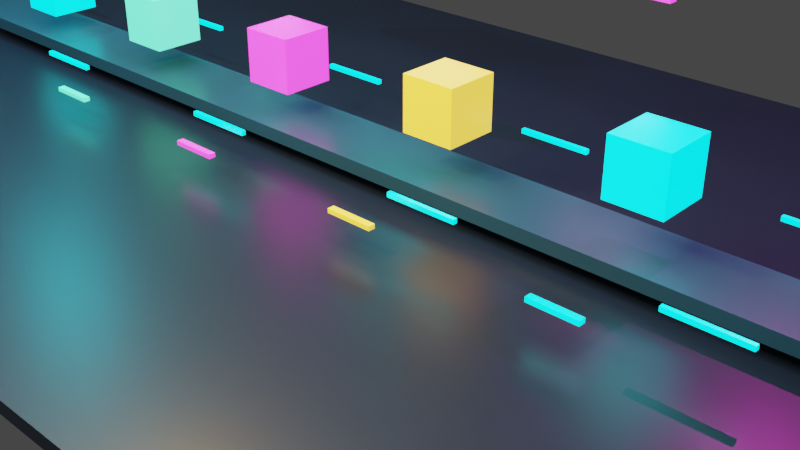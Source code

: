# Source: codex_factory_demo.blend  (saved by Blender 5.1.30; exported with 4.5.12 LTS)
import bpy
from mathutils import Matrix  # noqa: F401  (used for matrix-valued properties, if any)

bpy.ops.wm.read_factory_settings(use_empty=True)
scene = bpy.context.scene
scene.name = 'Scene'

# ---- collections
col_collection = bpy.data.collections.new('Collection'); scene.collection.children.link(col_collection)

# ---- materials (node trees are filled in below, after node groups)
mat_mat_dark_factory_floor = bpy.data.materials.new('mat_dark_factory_floor')
mat_mat_blue_black_metal = bpy.data.materials.new('mat_blue_black_metal')
mat_mat_cyan_light_lane = bpy.data.materials.new('mat_cyan_light_lane')
mat_mat_green_status = bpy.data.materials.new('mat_green_status')
mat_mat_magenta_monitor = bpy.data.materials.new('mat_magenta_monitor')
mat_mat_amber_gate = bpy.data.materials.new('mat_amber_gate')

# ---- material node trees
mat_mat_dark_factory_floor.use_nodes = True; mat_mat_dark_factory_floor.node_tree.nodes.clear()
_N = mat_mat_dark_factory_floor.node_tree.nodes; _L = mat_mat_dark_factory_floor.node_tree.links
n0 = _N.new('ShaderNodeBsdfPrincipled'); n0.name = 'Principled BSDF'; n0.location = (-200, 100)
n0.inputs[0].default_value = (0.01, 0.018, 0.032, 1.0)
n0.inputs[2].default_value = 0.36
n0.inputs[27].default_value = (0.01, 0.018, 0.032, 1.0)
n1 = _N.new('ShaderNodeOutputMaterial'); n1.name = 'Material Output'; n1.location = (200, 100)
_L.new(n0.outputs[0], n1.inputs[0])
n1.is_active_output = True
mat_mat_blue_black_metal.use_nodes = True; mat_mat_blue_black_metal.node_tree.nodes.clear()
_N = mat_mat_blue_black_metal.node_tree.nodes; _L = mat_mat_blue_black_metal.node_tree.links
n0 = _N.new('ShaderNodeBsdfPrincipled'); n0.name = 'Principled BSDF'; n0.location = (-200, 100)
n0.inputs[0].default_value = (0.02, 0.08, 0.12, 1.0)
n0.inputs[2].default_value = 0.36
n0.inputs[27].default_value = (0.02, 0.08, 0.12, 1.0)
n1 = _N.new('ShaderNodeOutputMaterial'); n1.name = 'Material Output'; n1.location = (200, 100)
_L.new(n0.outputs[0], n1.inputs[0])
n1.is_active_output = True
mat_mat_cyan_light_lane.use_nodes = True; mat_mat_cyan_light_lane.node_tree.nodes.clear()
_N = mat_mat_cyan_light_lane.node_tree.nodes; _L = mat_mat_cyan_light_lane.node_tree.links
n0 = _N.new('ShaderNodeBsdfPrincipled'); n0.name = 'Principled BSDF'; n0.location = (-200, 100)
n0.inputs[0].default_value = (0.0, 0.9, 1.0, 1.0)
n0.inputs[2].default_value = 0.36
n0.inputs[27].default_value = (0.0, 0.9, 1.0, 1.0)
n0.inputs[28].default_value = 2.5
n1 = _N.new('ShaderNodeOutputMaterial'); n1.name = 'Material Output'; n1.location = (200, 100)
_L.new(n0.outputs[0], n1.inputs[0])
n1.is_active_output = True
mat_mat_green_status.use_nodes = True; mat_mat_green_status.node_tree.nodes.clear()
_N = mat_mat_green_status.node_tree.nodes; _L = mat_mat_green_status.node_tree.links
n0 = _N.new('ShaderNodeBsdfPrincipled'); n0.name = 'Principled BSDF'; n0.location = (-200, 100)
n0.inputs[0].default_value = (0.1, 1.0, 0.55, 1.0)
n0.inputs[2].default_value = 0.36
n0.inputs[27].default_value = (0.1, 1.0, 0.55, 1.0)
n0.inputs[28].default_value = 1.6
n1 = _N.new('ShaderNodeOutputMaterial'); n1.name = 'Material Output'; n1.location = (200, 100)
_L.new(n0.outputs[0], n1.inputs[0])
n1.is_active_output = True
mat_mat_magenta_monitor.use_nodes = True; mat_mat_magenta_monitor.node_tree.nodes.clear()
_N = mat_mat_magenta_monitor.node_tree.nodes; _L = mat_mat_magenta_monitor.node_tree.links
n0 = _N.new('ShaderNodeBsdfPrincipled'); n0.name = 'Principled BSDF'; n0.location = (-200, 100)
n0.inputs[0].default_value = (1.0, 0.05, 0.85, 1.0)
n0.inputs[2].default_value = 0.36
n0.inputs[27].default_value = (1.0, 0.05, 0.85, 1.0)
n0.inputs[28].default_value = 1.9
n1 = _N.new('ShaderNodeOutputMaterial'); n1.name = 'Material Output'; n1.location = (200, 100)
_L.new(n0.outputs[0], n1.inputs[0])
n1.is_active_output = True
mat_mat_amber_gate.use_nodes = True; mat_mat_amber_gate.node_tree.nodes.clear()
_N = mat_mat_amber_gate.node_tree.nodes; _L = mat_mat_amber_gate.node_tree.links
n0 = _N.new('ShaderNodeBsdfPrincipled'); n0.name = 'Principled BSDF'; n0.location = (-200, 100)
n0.inputs[0].default_value = (1.0, 0.6, 0.05, 1.0)
n0.inputs[2].default_value = 0.36
n0.inputs[27].default_value = (1.0, 0.6, 0.05, 1.0)
n0.inputs[28].default_value = 1.4
n1 = _N.new('ShaderNodeOutputMaterial'); n1.name = 'Material Output'; n1.location = (200, 100)
_L.new(n0.outputs[0], n1.inputs[0])
n1.is_active_output = True

# ---- world
world_world = bpy.data.worlds.new('World'); scene.world = world_world
world_world.use_nodes = True; world_world.node_tree.nodes.clear()
_N = world_world.node_tree.nodes; _L = world_world.node_tree.links
n0 = _N.new('ShaderNodeOutputWorld'); n0.name = 'World Output'; n0.location = (200, 100)
n1 = _N.new('ShaderNodeBackground'); n1.name = 'Background'; n1.location = (-200, 100)
n1.inputs[0].default_value = (0.05088, 0.05088, 0.05088, 1.0)
_L.new(n1.outputs[0], n0.inputs[0])
n0.is_active_output = True
world_world.color = (0.05088, 0.05088, 0.05088)
world_world.sun_shadow_jitter_overblur = 0.0

# ---- cameras
cam_camera_001 = bpy.data.cameras.new('Camera.001')

# ---- lights
light_area = bpy.data.lights.new('Area', 'AREA')
light_area.energy = 450.0
light_area.size = 5.0
light_area.size_y = 1.0
light_point = bpy.data.lights.new('Point', 'POINT')
light_point.color = (0.0, 0.8, 1.0)
light_point.energy = 120.0
light_point_001 = bpy.data.lights.new('Point.001', 'POINT')
light_point_001.color = (1.0, 0.05, 0.8)
light_point_001.energy = 120.0
light_point_002 = bpy.data.lights.new('Point.002', 'POINT')
light_point_002.color = (1.0, 0.55, 0.05)
light_point_002.energy = 120.0

# ---- meshes
me_cube_001 = bpy.data.meshes.new('Cube.001')
me_cube_001.from_pydata([(-0.5, -0.5, -0.5), (-0.5, -0.5, 0.5), (-0.5, 0.5, -0.5), (-0.5, 0.5, 0.5), (0.5, -0.5, -0.5), (0.5, -0.5, 0.5), (0.5, 0.5, -0.5), (0.5, 0.5, 0.5)], [], [(0, 1, 3, 2), (2, 3, 7, 6), (6, 7, 5, 4), (4, 5, 1, 0), (2, 6, 4, 0), (7, 3, 1, 5)])
_uv = me_cube_001.uv_layers.new(name='UVMap')
_uv.uv.foreach_set('vector', [0.375, 0.0, 0.625, 0.0, 0.625, 0.25, 0.375, 0.25, 0.375, 0.25, 0.625, 0.25, 0.625, 0.5, 0.375, 0.5, 0.375, 0.5, 0.625, 0.5, 0.625, 0.75, 0.375, 0.75, 0.375, 0.75, 0.625, 0.75, 0.625, 1.0, 0.375, 1.0, 0.125, 0.5, 0.375, 0.5, 0.375, 0.75, 0.125, 0.75, 0.625, 0.5, 0.875, 0.5, 0.875, 0.75, 0.625, 0.75])
me_cube_001.materials.append(mat_mat_dark_factory_floor)
me_cube_001.update()
me_cube_002 = bpy.data.meshes.new('Cube.002')
me_cube_002.from_pydata([(-0.5, -0.5, -0.5), (-0.5, -0.5, 0.5), (-0.5, 0.5, -0.5), (-0.5, 0.5, 0.5), (0.5, -0.5, -0.5), (0.5, -0.5, 0.5), (0.5, 0.5, -0.5), (0.5, 0.5, 0.5)], [], [(0, 1, 3, 2), (2, 3, 7, 6), (6, 7, 5, 4), (4, 5, 1, 0), (2, 6, 4, 0), (7, 3, 1, 5)])
_uv = me_cube_002.uv_layers.new(name='UVMap')
_uv.uv.foreach_set('vector', [0.375, 0.0, 0.625, 0.0, 0.625, 0.25, 0.375, 0.25, 0.375, 0.25, 0.625, 0.25, 0.625, 0.5, 0.375, 0.5, 0.375, 0.5, 0.625, 0.5, 0.625, 0.75, 0.375, 0.75, 0.375, 0.75, 0.625, 0.75, 0.625, 1.0, 0.375, 1.0, 0.125, 0.5, 0.375, 0.5, 0.375, 0.75, 0.125, 0.75, 0.625, 0.5, 0.875, 0.5, 0.875, 0.75, 0.625, 0.75])
me_cube_002.materials.append(mat_mat_blue_black_metal)
me_cube_002.update()
me_cube_003 = bpy.data.meshes.new('Cube.003')
me_cube_003.from_pydata([(-0.5, -0.5, -0.5), (-0.5, -0.5, 0.5), (-0.5, 0.5, -0.5), (-0.5, 0.5, 0.5), (0.5, -0.5, -0.5), (0.5, -0.5, 0.5), (0.5, 0.5, -0.5), (0.5, 0.5, 0.5)], [], [(0, 1, 3, 2), (2, 3, 7, 6), (6, 7, 5, 4), (4, 5, 1, 0), (2, 6, 4, 0), (7, 3, 1, 5)])
_uv = me_cube_003.uv_layers.new(name='UVMap')
_uv.uv.foreach_set('vector', [0.375, 0.0, 0.625, 0.0, 0.625, 0.25, 0.375, 0.25, 0.375, 0.25, 0.625, 0.25, 0.625, 0.5, 0.375, 0.5, 0.375, 0.5, 0.625, 0.5, 0.625, 0.75, 0.375, 0.75, 0.375, 0.75, 0.625, 0.75, 0.625, 1.0, 0.375, 1.0, 0.125, 0.5, 0.375, 0.5, 0.375, 0.75, 0.125, 0.75, 0.625, 0.5, 0.875, 0.5, 0.875, 0.75, 0.625, 0.75])
me_cube_003.materials.append(mat_mat_blue_black_metal)
me_cube_003.update()
me_cube_004 = bpy.data.meshes.new('Cube.004')
me_cube_004.from_pydata([(-0.5, -0.5, -0.5), (-0.5, -0.5, 0.5), (-0.5, 0.5, -0.5), (-0.5, 0.5, 0.5), (0.5, -0.5, -0.5), (0.5, -0.5, 0.5), (0.5, 0.5, -0.5), (0.5, 0.5, 0.5)], [], [(0, 1, 3, 2), (2, 3, 7, 6), (6, 7, 5, 4), (4, 5, 1, 0), (2, 6, 4, 0), (7, 3, 1, 5)])
_uv = me_cube_004.uv_layers.new(name='UVMap')
_uv.uv.foreach_set('vector', [0.375, 0.0, 0.625, 0.0, 0.625, 0.25, 0.375, 0.25, 0.375, 0.25, 0.625, 0.25, 0.625, 0.5, 0.375, 0.5, 0.375, 0.5, 0.625, 0.5, 0.625, 0.75, 0.375, 0.75, 0.375, 0.75, 0.625, 0.75, 0.625, 1.0, 0.375, 1.0, 0.125, 0.5, 0.375, 0.5, 0.375, 0.75, 0.125, 0.75, 0.625, 0.5, 0.875, 0.5, 0.875, 0.75, 0.625, 0.75])
me_cube_004.materials.append(mat_mat_blue_black_metal)
me_cube_004.update()
me_cube_005 = bpy.data.meshes.new('Cube.005')
me_cube_005.from_pydata([(-0.5, -0.5, -0.5), (-0.5, -0.5, 0.5), (-0.5, 0.5, -0.5), (-0.5, 0.5, 0.5), (0.5, -0.5, -0.5), (0.5, -0.5, 0.5), (0.5, 0.5, -0.5), (0.5, 0.5, 0.5)], [], [(0, 1, 3, 2), (2, 3, 7, 6), (6, 7, 5, 4), (4, 5, 1, 0), (2, 6, 4, 0), (7, 3, 1, 5)])
_uv = me_cube_005.uv_layers.new(name='UVMap')
_uv.uv.foreach_set('vector', [0.375, 0.0, 0.625, 0.0, 0.625, 0.25, 0.375, 0.25, 0.375, 0.25, 0.625, 0.25, 0.625, 0.5, 0.375, 0.5, 0.375, 0.5, 0.625, 0.5, 0.625, 0.75, 0.375, 0.75, 0.375, 0.75, 0.625, 0.75, 0.625, 1.0, 0.375, 1.0, 0.125, 0.5, 0.375, 0.5, 0.375, 0.75, 0.125, 0.75, 0.625, 0.5, 0.875, 0.5, 0.875, 0.75, 0.625, 0.75])
me_cube_005.materials.append(mat_mat_cyan_light_lane)
me_cube_005.update()
me_cube_006 = bpy.data.meshes.new('Cube.006')
me_cube_006.from_pydata([(-0.5, -0.5, -0.5), (-0.5, -0.5, 0.5), (-0.5, 0.5, -0.5), (-0.5, 0.5, 0.5), (0.5, -0.5, -0.5), (0.5, -0.5, 0.5), (0.5, 0.5, -0.5), (0.5, 0.5, 0.5)], [], [(0, 1, 3, 2), (2, 3, 7, 6), (6, 7, 5, 4), (4, 5, 1, 0), (2, 6, 4, 0), (7, 3, 1, 5)])
_uv = me_cube_006.uv_layers.new(name='UVMap')
_uv.uv.foreach_set('vector', [0.375, 0.0, 0.625, 0.0, 0.625, 0.25, 0.375, 0.25, 0.375, 0.25, 0.625, 0.25, 0.625, 0.5, 0.375, 0.5, 0.375, 0.5, 0.625, 0.5, 0.625, 0.75, 0.375, 0.75, 0.375, 0.75, 0.625, 0.75, 0.625, 1.0, 0.375, 1.0, 0.125, 0.5, 0.375, 0.5, 0.375, 0.75, 0.125, 0.75, 0.625, 0.5, 0.875, 0.5, 0.875, 0.75, 0.625, 0.75])
me_cube_006.materials.append(mat_mat_cyan_light_lane)
me_cube_006.update()
me_cube_007 = bpy.data.meshes.new('Cube.007')
me_cube_007.from_pydata([(-0.5, -0.5, -0.5), (-0.5, -0.5, 0.5), (-0.5, 0.5, -0.5), (-0.5, 0.5, 0.5), (0.5, -0.5, -0.5), (0.5, -0.5, 0.5), (0.5, 0.5, -0.5), (0.5, 0.5, 0.5)], [], [(0, 1, 3, 2), (2, 3, 7, 6), (6, 7, 5, 4), (4, 5, 1, 0), (2, 6, 4, 0), (7, 3, 1, 5)])
_uv = me_cube_007.uv_layers.new(name='UVMap')
_uv.uv.foreach_set('vector', [0.375, 0.0, 0.625, 0.0, 0.625, 0.25, 0.375, 0.25, 0.375, 0.25, 0.625, 0.25, 0.625, 0.5, 0.375, 0.5, 0.375, 0.5, 0.625, 0.5, 0.625, 0.75, 0.375, 0.75, 0.375, 0.75, 0.625, 0.75, 0.625, 1.0, 0.375, 1.0, 0.125, 0.5, 0.375, 0.5, 0.375, 0.75, 0.125, 0.75, 0.625, 0.5, 0.875, 0.5, 0.875, 0.75, 0.625, 0.75])
me_cube_007.materials.append(mat_mat_green_status)
me_cube_007.update()
me_cube_008 = bpy.data.meshes.new('Cube.008')
me_cube_008.from_pydata([(-0.5, -0.5, -0.5), (-0.5, -0.5, 0.5), (-0.5, 0.5, -0.5), (-0.5, 0.5, 0.5), (0.5, -0.5, -0.5), (0.5, -0.5, 0.5), (0.5, 0.5, -0.5), (0.5, 0.5, 0.5)], [], [(0, 1, 3, 2), (2, 3, 7, 6), (6, 7, 5, 4), (4, 5, 1, 0), (2, 6, 4, 0), (7, 3, 1, 5)])
_uv = me_cube_008.uv_layers.new(name='UVMap')
_uv.uv.foreach_set('vector', [0.375, 0.0, 0.625, 0.0, 0.625, 0.25, 0.375, 0.25, 0.375, 0.25, 0.625, 0.25, 0.625, 0.5, 0.375, 0.5, 0.375, 0.5, 0.625, 0.5, 0.625, 0.75, 0.375, 0.75, 0.375, 0.75, 0.625, 0.75, 0.625, 1.0, 0.375, 1.0, 0.125, 0.5, 0.375, 0.5, 0.375, 0.75, 0.125, 0.75, 0.625, 0.5, 0.875, 0.5, 0.875, 0.75, 0.625, 0.75])
me_cube_008.materials.append(mat_mat_green_status)
me_cube_008.update()
me_cube_009 = bpy.data.meshes.new('Cube.009')
me_cube_009.from_pydata([(-0.5, -0.5, -0.5), (-0.5, -0.5, 0.5), (-0.5, 0.5, -0.5), (-0.5, 0.5, 0.5), (0.5, -0.5, -0.5), (0.5, -0.5, 0.5), (0.5, 0.5, -0.5), (0.5, 0.5, 0.5)], [], [(0, 1, 3, 2), (2, 3, 7, 6), (6, 7, 5, 4), (4, 5, 1, 0), (2, 6, 4, 0), (7, 3, 1, 5)])
_uv = me_cube_009.uv_layers.new(name='UVMap')
_uv.uv.foreach_set('vector', [0.375, 0.0, 0.625, 0.0, 0.625, 0.25, 0.375, 0.25, 0.375, 0.25, 0.625, 0.25, 0.625, 0.5, 0.375, 0.5, 0.375, 0.5, 0.625, 0.5, 0.625, 0.75, 0.375, 0.75, 0.375, 0.75, 0.625, 0.75, 0.625, 1.0, 0.375, 1.0, 0.125, 0.5, 0.375, 0.5, 0.375, 0.75, 0.125, 0.75, 0.625, 0.5, 0.875, 0.5, 0.875, 0.75, 0.625, 0.75])
me_cube_009.materials.append(mat_mat_magenta_monitor)
me_cube_009.update()
me_cube_010 = bpy.data.meshes.new('Cube.010')
me_cube_010.from_pydata([(-0.5, -0.5, -0.5), (-0.5, -0.5, 0.5), (-0.5, 0.5, -0.5), (-0.5, 0.5, 0.5), (0.5, -0.5, -0.5), (0.5, -0.5, 0.5), (0.5, 0.5, -0.5), (0.5, 0.5, 0.5)], [], [(0, 1, 3, 2), (2, 3, 7, 6), (6, 7, 5, 4), (4, 5, 1, 0), (2, 6, 4, 0), (7, 3, 1, 5)])
_uv = me_cube_010.uv_layers.new(name='UVMap')
_uv.uv.foreach_set('vector', [0.375, 0.0, 0.625, 0.0, 0.625, 0.25, 0.375, 0.25, 0.375, 0.25, 0.625, 0.25, 0.625, 0.5, 0.375, 0.5, 0.375, 0.5, 0.625, 0.5, 0.625, 0.75, 0.375, 0.75, 0.375, 0.75, 0.625, 0.75, 0.625, 1.0, 0.375, 1.0, 0.125, 0.5, 0.375, 0.5, 0.375, 0.75, 0.125, 0.75, 0.625, 0.5, 0.875, 0.5, 0.875, 0.75, 0.625, 0.75])
me_cube_010.materials.append(mat_mat_magenta_monitor)
me_cube_010.update()
me_cube_011 = bpy.data.meshes.new('Cube.011')
me_cube_011.from_pydata([(-0.5, -0.5, -0.5), (-0.5, -0.5, 0.5), (-0.5, 0.5, -0.5), (-0.5, 0.5, 0.5), (0.5, -0.5, -0.5), (0.5, -0.5, 0.5), (0.5, 0.5, -0.5), (0.5, 0.5, 0.5)], [], [(0, 1, 3, 2), (2, 3, 7, 6), (6, 7, 5, 4), (4, 5, 1, 0), (2, 6, 4, 0), (7, 3, 1, 5)])
_uv = me_cube_011.uv_layers.new(name='UVMap')
_uv.uv.foreach_set('vector', [0.375, 0.0, 0.625, 0.0, 0.625, 0.25, 0.375, 0.25, 0.375, 0.25, 0.625, 0.25, 0.625, 0.5, 0.375, 0.5, 0.375, 0.5, 0.625, 0.5, 0.625, 0.75, 0.375, 0.75, 0.375, 0.75, 0.625, 0.75, 0.625, 1.0, 0.375, 1.0, 0.125, 0.5, 0.375, 0.5, 0.375, 0.75, 0.125, 0.75, 0.625, 0.5, 0.875, 0.5, 0.875, 0.75, 0.625, 0.75])
me_cube_011.materials.append(mat_mat_amber_gate)
me_cube_011.update()
me_cube_012 = bpy.data.meshes.new('Cube.012')
me_cube_012.from_pydata([(-0.5, -0.5, -0.5), (-0.5, -0.5, 0.5), (-0.5, 0.5, -0.5), (-0.5, 0.5, 0.5), (0.5, -0.5, -0.5), (0.5, -0.5, 0.5), (0.5, 0.5, -0.5), (0.5, 0.5, 0.5)], [], [(0, 1, 3, 2), (2, 3, 7, 6), (6, 7, 5, 4), (4, 5, 1, 0), (2, 6, 4, 0), (7, 3, 1, 5)])
_uv = me_cube_012.uv_layers.new(name='UVMap')
_uv.uv.foreach_set('vector', [0.375, 0.0, 0.625, 0.0, 0.625, 0.25, 0.375, 0.25, 0.375, 0.25, 0.625, 0.25, 0.625, 0.5, 0.375, 0.5, 0.375, 0.5, 0.625, 0.5, 0.625, 0.75, 0.375, 0.75, 0.375, 0.75, 0.625, 0.75, 0.625, 1.0, 0.375, 1.0, 0.125, 0.5, 0.375, 0.5, 0.375, 0.75, 0.125, 0.75, 0.625, 0.5, 0.875, 0.5, 0.875, 0.75, 0.625, 0.75])
me_cube_012.materials.append(mat_mat_amber_gate)
me_cube_012.update()
me_cube_013 = bpy.data.meshes.new('Cube.013')
me_cube_013.from_pydata([(-0.5, -0.5, -0.5), (-0.5, -0.5, 0.5), (-0.5, 0.5, -0.5), (-0.5, 0.5, 0.5), (0.5, -0.5, -0.5), (0.5, -0.5, 0.5), (0.5, 0.5, -0.5), (0.5, 0.5, 0.5)], [], [(0, 1, 3, 2), (2, 3, 7, 6), (6, 7, 5, 4), (4, 5, 1, 0), (2, 6, 4, 0), (7, 3, 1, 5)])
_uv = me_cube_013.uv_layers.new(name='UVMap')
_uv.uv.foreach_set('vector', [0.375, 0.0, 0.625, 0.0, 0.625, 0.25, 0.375, 0.25, 0.375, 0.25, 0.625, 0.25, 0.625, 0.5, 0.375, 0.5, 0.375, 0.5, 0.625, 0.5, 0.625, 0.75, 0.375, 0.75, 0.375, 0.75, 0.625, 0.75, 0.625, 1.0, 0.375, 1.0, 0.125, 0.5, 0.375, 0.5, 0.375, 0.75, 0.125, 0.75, 0.625, 0.5, 0.875, 0.5, 0.875, 0.75, 0.625, 0.75])
me_cube_013.materials.append(mat_mat_cyan_light_lane)
me_cube_013.update()
me_cube_014 = bpy.data.meshes.new('Cube.014')
me_cube_014.from_pydata([(-0.5, -0.5, -0.5), (-0.5, -0.5, 0.5), (-0.5, 0.5, -0.5), (-0.5, 0.5, 0.5), (0.5, -0.5, -0.5), (0.5, -0.5, 0.5), (0.5, 0.5, -0.5), (0.5, 0.5, 0.5)], [], [(0, 1, 3, 2), (2, 3, 7, 6), (6, 7, 5, 4), (4, 5, 1, 0), (2, 6, 4, 0), (7, 3, 1, 5)])
_uv = me_cube_014.uv_layers.new(name='UVMap')
_uv.uv.foreach_set('vector', [0.375, 0.0, 0.625, 0.0, 0.625, 0.25, 0.375, 0.25, 0.375, 0.25, 0.625, 0.25, 0.625, 0.5, 0.375, 0.5, 0.375, 0.5, 0.625, 0.5, 0.625, 0.75, 0.375, 0.75, 0.375, 0.75, 0.625, 0.75, 0.625, 1.0, 0.375, 1.0, 0.125, 0.5, 0.375, 0.5, 0.375, 0.75, 0.125, 0.75, 0.625, 0.5, 0.875, 0.5, 0.875, 0.75, 0.625, 0.75])
me_cube_014.materials.append(mat_mat_cyan_light_lane)
me_cube_014.update()
me_cube_015 = bpy.data.meshes.new('Cube.015')
me_cube_015.from_pydata([(-0.5, -0.5, -0.5), (-0.5, -0.5, 0.5), (-0.5, 0.5, -0.5), (-0.5, 0.5, 0.5), (0.5, -0.5, -0.5), (0.5, -0.5, 0.5), (0.5, 0.5, -0.5), (0.5, 0.5, 0.5)], [], [(0, 1, 3, 2), (2, 3, 7, 6), (6, 7, 5, 4), (4, 5, 1, 0), (2, 6, 4, 0), (7, 3, 1, 5)])
_uv = me_cube_015.uv_layers.new(name='UVMap')
_uv.uv.foreach_set('vector', [0.375, 0.0, 0.625, 0.0, 0.625, 0.25, 0.375, 0.25, 0.375, 0.25, 0.625, 0.25, 0.625, 0.5, 0.375, 0.5, 0.375, 0.5, 0.625, 0.5, 0.625, 0.75, 0.375, 0.75, 0.375, 0.75, 0.625, 0.75, 0.625, 1.0, 0.375, 1.0, 0.125, 0.5, 0.375, 0.5, 0.375, 0.75, 0.125, 0.75, 0.625, 0.5, 0.875, 0.5, 0.875, 0.75, 0.625, 0.75])
me_cube_015.materials.append(mat_mat_cyan_light_lane)
me_cube_015.update()
me_cube_016 = bpy.data.meshes.new('Cube.016')
me_cube_016.from_pydata([(-0.5, -0.5, -0.5), (-0.5, -0.5, 0.5), (-0.5, 0.5, -0.5), (-0.5, 0.5, 0.5), (0.5, -0.5, -0.5), (0.5, -0.5, 0.5), (0.5, 0.5, -0.5), (0.5, 0.5, 0.5)], [], [(0, 1, 3, 2), (2, 3, 7, 6), (6, 7, 5, 4), (4, 5, 1, 0), (2, 6, 4, 0), (7, 3, 1, 5)])
_uv = me_cube_016.uv_layers.new(name='UVMap')
_uv.uv.foreach_set('vector', [0.375, 0.0, 0.625, 0.0, 0.625, 0.25, 0.375, 0.25, 0.375, 0.25, 0.625, 0.25, 0.625, 0.5, 0.375, 0.5, 0.375, 0.5, 0.625, 0.5, 0.625, 0.75, 0.375, 0.75, 0.375, 0.75, 0.625, 0.75, 0.625, 1.0, 0.375, 1.0, 0.125, 0.5, 0.375, 0.5, 0.375, 0.75, 0.125, 0.75, 0.625, 0.5, 0.875, 0.5, 0.875, 0.75, 0.625, 0.75])
me_cube_016.materials.append(mat_mat_cyan_light_lane)
me_cube_016.update()
me_cube_017 = bpy.data.meshes.new('Cube.017')
me_cube_017.from_pydata([(-0.5, -0.5, -0.5), (-0.5, -0.5, 0.5), (-0.5, 0.5, -0.5), (-0.5, 0.5, 0.5), (0.5, -0.5, -0.5), (0.5, -0.5, 0.5), (0.5, 0.5, -0.5), (0.5, 0.5, 0.5)], [], [(0, 1, 3, 2), (2, 3, 7, 6), (6, 7, 5, 4), (4, 5, 1, 0), (2, 6, 4, 0), (7, 3, 1, 5)])
_uv = me_cube_017.uv_layers.new(name='UVMap')
_uv.uv.foreach_set('vector', [0.375, 0.0, 0.625, 0.0, 0.625, 0.25, 0.375, 0.25, 0.375, 0.25, 0.625, 0.25, 0.625, 0.5, 0.375, 0.5, 0.375, 0.5, 0.625, 0.5, 0.625, 0.75, 0.375, 0.75, 0.375, 0.75, 0.625, 0.75, 0.625, 1.0, 0.375, 1.0, 0.125, 0.5, 0.375, 0.5, 0.375, 0.75, 0.125, 0.75, 0.625, 0.5, 0.875, 0.5, 0.875, 0.75, 0.625, 0.75])
me_cube_017.materials.append(mat_mat_cyan_light_lane)
me_cube_017.update()
me_cube_018 = bpy.data.meshes.new('Cube.018')
me_cube_018.from_pydata([(-0.5, -0.5, -0.5), (-0.5, -0.5, 0.5), (-0.5, 0.5, -0.5), (-0.5, 0.5, 0.5), (0.5, -0.5, -0.5), (0.5, -0.5, 0.5), (0.5, 0.5, -0.5), (0.5, 0.5, 0.5)], [], [(0, 1, 3, 2), (2, 3, 7, 6), (6, 7, 5, 4), (4, 5, 1, 0), (2, 6, 4, 0), (7, 3, 1, 5)])
_uv = me_cube_018.uv_layers.new(name='UVMap')
_uv.uv.foreach_set('vector', [0.375, 0.0, 0.625, 0.0, 0.625, 0.25, 0.375, 0.25, 0.375, 0.25, 0.625, 0.25, 0.625, 0.5, 0.375, 0.5, 0.375, 0.5, 0.625, 0.5, 0.625, 0.75, 0.375, 0.75, 0.375, 0.75, 0.625, 0.75, 0.625, 1.0, 0.375, 1.0, 0.125, 0.5, 0.375, 0.5, 0.375, 0.75, 0.125, 0.75, 0.625, 0.5, 0.875, 0.5, 0.875, 0.75, 0.625, 0.75])
me_cube_018.materials.append(mat_mat_cyan_light_lane)
me_cube_018.update()
me_cube_019 = bpy.data.meshes.new('Cube.019')
me_cube_019.from_pydata([(-0.5, -0.5, -0.5), (-0.5, -0.5, 0.5), (-0.5, 0.5, -0.5), (-0.5, 0.5, 0.5), (0.5, -0.5, -0.5), (0.5, -0.5, 0.5), (0.5, 0.5, -0.5), (0.5, 0.5, 0.5)], [], [(0, 1, 3, 2), (2, 3, 7, 6), (6, 7, 5, 4), (4, 5, 1, 0), (2, 6, 4, 0), (7, 3, 1, 5)])
_uv = me_cube_019.uv_layers.new(name='UVMap')
_uv.uv.foreach_set('vector', [0.375, 0.0, 0.625, 0.0, 0.625, 0.25, 0.375, 0.25, 0.375, 0.25, 0.625, 0.25, 0.625, 0.5, 0.375, 0.5, 0.375, 0.5, 0.625, 0.5, 0.625, 0.75, 0.375, 0.75, 0.375, 0.75, 0.625, 0.75, 0.625, 1.0, 0.375, 1.0, 0.125, 0.5, 0.375, 0.5, 0.375, 0.75, 0.125, 0.75, 0.625, 0.5, 0.875, 0.5, 0.875, 0.75, 0.625, 0.75])
me_cube_019.materials.append(mat_mat_cyan_light_lane)
me_cube_019.update()
me_cube_020 = bpy.data.meshes.new('Cube.020')
me_cube_020.from_pydata([(-0.5, -0.5, -0.5), (-0.5, -0.5, 0.5), (-0.5, 0.5, -0.5), (-0.5, 0.5, 0.5), (0.5, -0.5, -0.5), (0.5, -0.5, 0.5), (0.5, 0.5, -0.5), (0.5, 0.5, 0.5)], [], [(0, 1, 3, 2), (2, 3, 7, 6), (6, 7, 5, 4), (4, 5, 1, 0), (2, 6, 4, 0), (7, 3, 1, 5)])
_uv = me_cube_020.uv_layers.new(name='UVMap')
_uv.uv.foreach_set('vector', [0.375, 0.0, 0.625, 0.0, 0.625, 0.25, 0.375, 0.25, 0.375, 0.25, 0.625, 0.25, 0.625, 0.5, 0.375, 0.5, 0.375, 0.5, 0.625, 0.5, 0.625, 0.75, 0.375, 0.75, 0.375, 0.75, 0.625, 0.75, 0.625, 1.0, 0.375, 1.0, 0.125, 0.5, 0.375, 0.5, 0.375, 0.75, 0.125, 0.75, 0.625, 0.5, 0.875, 0.5, 0.875, 0.75, 0.625, 0.75])
me_cube_020.materials.append(mat_mat_cyan_light_lane)
me_cube_020.update()
me_cube_021 = bpy.data.meshes.new('Cube.021')
me_cube_021.from_pydata([(-0.5, -0.5, -0.5), (-0.5, -0.5, 0.5), (-0.5, 0.5, -0.5), (-0.5, 0.5, 0.5), (0.5, -0.5, -0.5), (0.5, -0.5, 0.5), (0.5, 0.5, -0.5), (0.5, 0.5, 0.5)], [], [(0, 1, 3, 2), (2, 3, 7, 6), (6, 7, 5, 4), (4, 5, 1, 0), (2, 6, 4, 0), (7, 3, 1, 5)])
_uv = me_cube_021.uv_layers.new(name='UVMap')
_uv.uv.foreach_set('vector', [0.375, 0.0, 0.625, 0.0, 0.625, 0.25, 0.375, 0.25, 0.375, 0.25, 0.625, 0.25, 0.625, 0.5, 0.375, 0.5, 0.375, 0.5, 0.625, 0.5, 0.625, 0.75, 0.375, 0.75, 0.375, 0.75, 0.625, 0.75, 0.625, 1.0, 0.375, 1.0, 0.125, 0.5, 0.375, 0.5, 0.375, 0.75, 0.125, 0.75, 0.625, 0.5, 0.875, 0.5, 0.875, 0.75, 0.625, 0.75])
me_cube_021.materials.append(mat_mat_cyan_light_lane)
me_cube_021.update()
me_cube_022 = bpy.data.meshes.new('Cube.022')
me_cube_022.from_pydata([(-0.5, -0.5, -0.5), (-0.5, -0.5, 0.5), (-0.5, 0.5, -0.5), (-0.5, 0.5, 0.5), (0.5, -0.5, -0.5), (0.5, -0.5, 0.5), (0.5, 0.5, -0.5), (0.5, 0.5, 0.5)], [], [(0, 1, 3, 2), (2, 3, 7, 6), (6, 7, 5, 4), (4, 5, 1, 0), (2, 6, 4, 0), (7, 3, 1, 5)])
_uv = me_cube_022.uv_layers.new(name='UVMap')
_uv.uv.foreach_set('vector', [0.375, 0.0, 0.625, 0.0, 0.625, 0.25, 0.375, 0.25, 0.375, 0.25, 0.625, 0.25, 0.625, 0.5, 0.375, 0.5, 0.375, 0.5, 0.625, 0.5, 0.625, 0.75, 0.375, 0.75, 0.375, 0.75, 0.625, 0.75, 0.625, 1.0, 0.375, 1.0, 0.125, 0.5, 0.375, 0.5, 0.375, 0.75, 0.125, 0.75, 0.625, 0.5, 0.875, 0.5, 0.875, 0.75, 0.625, 0.75])
me_cube_022.materials.append(mat_mat_cyan_light_lane)
me_cube_022.update()
me_cube_023 = bpy.data.meshes.new('Cube.023')
me_cube_023.from_pydata([(-0.5, -0.5, -0.5), (-0.5, -0.5, 0.5), (-0.5, 0.5, -0.5), (-0.5, 0.5, 0.5), (0.5, -0.5, -0.5), (0.5, -0.5, 0.5), (0.5, 0.5, -0.5), (0.5, 0.5, 0.5)], [], [(0, 1, 3, 2), (2, 3, 7, 6), (6, 7, 5, 4), (4, 5, 1, 0), (2, 6, 4, 0), (7, 3, 1, 5)])
_uv = me_cube_023.uv_layers.new(name='UVMap')
_uv.uv.foreach_set('vector', [0.375, 0.0, 0.625, 0.0, 0.625, 0.25, 0.375, 0.25, 0.375, 0.25, 0.625, 0.25, 0.625, 0.5, 0.375, 0.5, 0.375, 0.5, 0.625, 0.5, 0.625, 0.75, 0.375, 0.75, 0.375, 0.75, 0.625, 0.75, 0.625, 1.0, 0.375, 1.0, 0.125, 0.5, 0.375, 0.5, 0.375, 0.75, 0.125, 0.75, 0.625, 0.5, 0.875, 0.5, 0.875, 0.75, 0.625, 0.75])
me_cube_023.materials.append(mat_mat_cyan_light_lane)
me_cube_023.update()
me_cube_024 = bpy.data.meshes.new('Cube.024')
me_cube_024.from_pydata([(-0.5, -0.5, -0.5), (-0.5, -0.5, 0.5), (-0.5, 0.5, -0.5), (-0.5, 0.5, 0.5), (0.5, -0.5, -0.5), (0.5, -0.5, 0.5), (0.5, 0.5, -0.5), (0.5, 0.5, 0.5)], [], [(0, 1, 3, 2), (2, 3, 7, 6), (6, 7, 5, 4), (4, 5, 1, 0), (2, 6, 4, 0), (7, 3, 1, 5)])
_uv = me_cube_024.uv_layers.new(name='UVMap')
_uv.uv.foreach_set('vector', [0.375, 0.0, 0.625, 0.0, 0.625, 0.25, 0.375, 0.25, 0.375, 0.25, 0.625, 0.25, 0.625, 0.5, 0.375, 0.5, 0.375, 0.5, 0.625, 0.5, 0.625, 0.75, 0.375, 0.75, 0.375, 0.75, 0.625, 0.75, 0.625, 1.0, 0.375, 1.0, 0.125, 0.5, 0.375, 0.5, 0.375, 0.75, 0.125, 0.75, 0.625, 0.5, 0.875, 0.5, 0.875, 0.75, 0.625, 0.75])
me_cube_024.materials.append(mat_mat_cyan_light_lane)
me_cube_024.update()
me_cube_025 = bpy.data.meshes.new('Cube.025')
me_cube_025.from_pydata([(-0.5, -0.5, -0.5), (-0.5, -0.5, 0.5), (-0.5, 0.5, -0.5), (-0.5, 0.5, 0.5), (0.5, -0.5, -0.5), (0.5, -0.5, 0.5), (0.5, 0.5, -0.5), (0.5, 0.5, 0.5)], [], [(0, 1, 3, 2), (2, 3, 7, 6), (6, 7, 5, 4), (4, 5, 1, 0), (2, 6, 4, 0), (7, 3, 1, 5)])
_uv = me_cube_025.uv_layers.new(name='UVMap')
_uv.uv.foreach_set('vector', [0.375, 0.0, 0.625, 0.0, 0.625, 0.25, 0.375, 0.25, 0.375, 0.25, 0.625, 0.25, 0.625, 0.5, 0.375, 0.5, 0.375, 0.5, 0.625, 0.5, 0.625, 0.75, 0.375, 0.75, 0.375, 0.75, 0.625, 0.75, 0.625, 1.0, 0.375, 1.0, 0.125, 0.5, 0.375, 0.5, 0.375, 0.75, 0.125, 0.75, 0.625, 0.5, 0.875, 0.5, 0.875, 0.75, 0.625, 0.75])
me_cube_025.materials.append(mat_mat_cyan_light_lane)
me_cube_025.update()
me_cube_026 = bpy.data.meshes.new('Cube.026')
me_cube_026.from_pydata([(-0.5, -0.5, -0.5), (-0.5, -0.5, 0.5), (-0.5, 0.5, -0.5), (-0.5, 0.5, 0.5), (0.5, -0.5, -0.5), (0.5, -0.5, 0.5), (0.5, 0.5, -0.5), (0.5, 0.5, 0.5)], [], [(0, 1, 3, 2), (2, 3, 7, 6), (6, 7, 5, 4), (4, 5, 1, 0), (2, 6, 4, 0), (7, 3, 1, 5)])
_uv = me_cube_026.uv_layers.new(name='UVMap')
_uv.uv.foreach_set('vector', [0.375, 0.0, 0.625, 0.0, 0.625, 0.25, 0.375, 0.25, 0.375, 0.25, 0.625, 0.25, 0.625, 0.5, 0.375, 0.5, 0.375, 0.5, 0.625, 0.5, 0.625, 0.75, 0.375, 0.75, 0.375, 0.75, 0.625, 0.75, 0.625, 1.0, 0.375, 1.0, 0.125, 0.5, 0.375, 0.5, 0.375, 0.75, 0.125, 0.75, 0.625, 0.5, 0.875, 0.5, 0.875, 0.75, 0.625, 0.75])
me_cube_026.materials.append(mat_mat_magenta_monitor)
me_cube_026.update()
me_cube_027 = bpy.data.meshes.new('Cube.027')
me_cube_027.from_pydata([(-0.5, -0.5, -0.5), (-0.5, -0.5, 0.5), (-0.5, 0.5, -0.5), (-0.5, 0.5, 0.5), (0.5, -0.5, -0.5), (0.5, -0.5, 0.5), (0.5, 0.5, -0.5), (0.5, 0.5, 0.5)], [], [(0, 1, 3, 2), (2, 3, 7, 6), (6, 7, 5, 4), (4, 5, 1, 0), (2, 6, 4, 0), (7, 3, 1, 5)])
_uv = me_cube_027.uv_layers.new(name='UVMap')
_uv.uv.foreach_set('vector', [0.375, 0.0, 0.625, 0.0, 0.625, 0.25, 0.375, 0.25, 0.375, 0.25, 0.625, 0.25, 0.625, 0.5, 0.375, 0.5, 0.375, 0.5, 0.625, 0.5, 0.625, 0.75, 0.375, 0.75, 0.375, 0.75, 0.625, 0.75, 0.625, 1.0, 0.375, 1.0, 0.125, 0.5, 0.375, 0.5, 0.375, 0.75, 0.125, 0.75, 0.625, 0.5, 0.875, 0.5, 0.875, 0.75, 0.625, 0.75])
me_cube_027.materials.append(mat_mat_green_status)
me_cube_027.update()

# ---- objects
ob_factory_floor = bpy.data.objects.new('factory_floor', me_cube_001)
ob_main_conveyor_lane = bpy.data.objects.new('main_conveyor_lane', me_cube_002)
ob_left_machine_bay = bpy.data.objects.new('left_machine_bay', me_cube_003)
ob_right_machine_bay = bpy.data.objects.new('right_machine_bay', me_cube_004)
ob_video_cube_01 = bpy.data.objects.new('video_cube_01', me_cube_005)
ob_status_light_01 = bpy.data.objects.new('status_light_01', me_cube_006)
ob_video_cube_02 = bpy.data.objects.new('video_cube_02', me_cube_007)
ob_status_light_02 = bpy.data.objects.new('status_light_02', me_cube_008)
ob_video_cube_03 = bpy.data.objects.new('video_cube_03', me_cube_009)
ob_status_light_03 = bpy.data.objects.new('status_light_03', me_cube_010)
ob_video_cube_04 = bpy.data.objects.new('video_cube_04', me_cube_011)
ob_status_light_04 = bpy.data.objects.new('status_light_04', me_cube_012)
ob_video_cube_05 = bpy.data.objects.new('video_cube_05', me_cube_013)
ob_status_light_05 = bpy.data.objects.new('status_light_05', me_cube_014)
ob_cyan_rail__3_0 = bpy.data.objects.new('cyan_rail_-3.0', me_cube_015)
ob_cyan_rail_back__3_0 = bpy.data.objects.new('cyan_rail_back_-3.0', me_cube_016)
ob_cyan_rail__1_5 = bpy.data.objects.new('cyan_rail_-1.5', me_cube_017)
ob_cyan_rail_back__1_5 = bpy.data.objects.new('cyan_rail_back_-1.5', me_cube_018)
ob_cyan_rail_0_0 = bpy.data.objects.new('cyan_rail_0.0', me_cube_019)
ob_cyan_rail_back_0_0 = bpy.data.objects.new('cyan_rail_back_0.0', me_cube_020)
ob_cyan_rail_1_5 = bpy.data.objects.new('cyan_rail_1.5', me_cube_021)
ob_cyan_rail_back_1_5 = bpy.data.objects.new('cyan_rail_back_1.5', me_cube_022)
ob_cyan_rail_3_0 = bpy.data.objects.new('cyan_rail_3.0', me_cube_023)
ob_cyan_rail_back_3_0 = bpy.data.objects.new('cyan_rail_back_3.0', me_cube_024)
ob_central_render_core_04 = bpy.data.objects.new('central_render_core_04', me_cube_025)
ob_subtitle_gate = bpy.data.objects.new('subtitle_gate', me_cube_026)
ob_voice_lane = bpy.data.objects.new('voice_lane', me_cube_027)
ob_large_softbox = bpy.data.objects.new('large_softbox', light_area)
ob_cyan_beam = bpy.data.objects.new('cyan_beam', light_point)
ob_magenta_beam = bpy.data.objects.new('magenta_beam', light_point_001)
ob_amber_gate_light = bpy.data.objects.new('amber_gate_light', light_point_002)
ob_camera = bpy.data.objects.new('Camera', cam_camera_001)

# ---- transforms, parenting, visibility, modifiers, constraints
ob_factory_floor.location = (0.0, 0.0, -0.08)
ob_factory_floor.scale = (8.0, 5.0, 0.08)
ob_main_conveyor_lane.location = (0.0, 0.0, 0.08)
ob_main_conveyor_lane.scale = (6.8, 0.45, 0.08)
ob_left_machine_bay.location = (-3.7, 0.0, 0.7)
ob_left_machine_bay.scale = (0.25, 1.3, 0.8)
ob_right_machine_bay.location = (3.7, 0.0, 0.7)
ob_right_machine_bay.scale = (0.25, 1.3, 0.8)
ob_video_cube_01.location = (-2.4, 0.0, 0.42)
ob_video_cube_01.scale = (0.32, 0.32, 0.32)
ob_status_light_01.location = (-2.4, -0.7, 0.12)
ob_status_light_01.scale = (0.28, 0.04, 0.025)
ob_video_cube_02.location = (-1.2, 0.0, 0.45)
ob_video_cube_02.scale = (0.32, 0.32, 0.32)
ob_status_light_02.location = (-1.2, -0.7, 0.12)
ob_status_light_02.scale = (0.28, 0.04, 0.025)
ob_video_cube_03.location = (0.0, 0.0, 0.48)
ob_video_cube_03.scale = (0.32, 0.32, 0.32)
ob_status_light_03.location = (0.0, -0.7, 0.12)
ob_status_light_03.scale = (0.28, 0.04, 0.025)
ob_video_cube_04.location = (1.2, 0.0, 0.51)
ob_video_cube_04.scale = (0.32, 0.32, 0.32)
ob_status_light_04.location = (1.2, -0.7, 0.12)
ob_status_light_04.scale = (0.28, 0.04, 0.025)
ob_video_cube_05.location = (2.4, 0.0, 0.54)
ob_video_cube_05.scale = (0.32, 0.32, 0.32)
ob_status_light_05.location = (2.4, -0.7, 0.12)
ob_status_light_05.scale = (0.28, 0.04, 0.025)
ob_cyan_rail__3_0.location = (-3.0, 0.53, 0.22)
ob_cyan_rail__3_0.scale = (0.42, 0.025, 0.025)
ob_cyan_rail_back__3_0.location = (-3.0, -0.53, 0.22)
ob_cyan_rail_back__3_0.scale = (0.42, 0.025, 0.025)
ob_cyan_rail__1_5.location = (-1.5, 0.53, 0.22)
ob_cyan_rail__1_5.scale = (0.42, 0.025, 0.025)
ob_cyan_rail_back__1_5.location = (-1.5, -0.53, 0.22)
ob_cyan_rail_back__1_5.scale = (0.42, 0.025, 0.025)
ob_cyan_rail_0_0.location = (0.0, 0.53, 0.22)
ob_cyan_rail_0_0.scale = (0.42, 0.025, 0.025)
ob_cyan_rail_back_0_0.location = (0.0, -0.53, 0.22)
ob_cyan_rail_back_0_0.scale = (0.42, 0.025, 0.025)
ob_cyan_rail_1_5.location = (1.5, 0.53, 0.22)
ob_cyan_rail_1_5.scale = (0.42, 0.025, 0.025)
ob_cyan_rail_back_1_5.location = (1.5, -0.53, 0.22)
ob_cyan_rail_back_1_5.scale = (0.42, 0.025, 0.025)
ob_cyan_rail_3_0.location = (3.0, 0.53, 0.22)
ob_cyan_rail_3_0.scale = (0.42, 0.025, 0.025)
ob_cyan_rail_back_3_0.location = (3.0, -0.53, 0.22)
ob_cyan_rail_back_3_0.scale = (0.42, 0.025, 0.025)
ob_central_render_core_04.location = (0.0, 1.15, 1.25)
ob_central_render_core_04.scale = (1.1, 0.06, 0.46)
ob_subtitle_gate.location = (1.45, 1.15, 1.05)
ob_subtitle_gate.scale = (0.62, 0.06, 0.32)
ob_voice_lane.location = (-1.45, 1.15, 1.05)
ob_voice_lane.scale = (0.62, 0.06, 0.32)
ob_large_softbox.location = (0.0, -2.4, 4.2)
ob_cyan_beam.location = (-3.0, 0.0, 2.5)
ob_magenta_beam.location = (2.6, 1.4, 2.2)
ob_amber_gate_light.location = (0.8, -1.6, 1.8)
ob_camera.location = (4.6, -4.0, 2.6)
ob_camera.rotation_euler = (1.082, 0.0, 0.7505)

# ---- collection membership
col_collection.objects.link(ob_factory_floor)
col_collection.objects.link(ob_main_conveyor_lane)
col_collection.objects.link(ob_left_machine_bay)
col_collection.objects.link(ob_right_machine_bay)
col_collection.objects.link(ob_video_cube_01)
col_collection.objects.link(ob_status_light_01)
col_collection.objects.link(ob_video_cube_02)
col_collection.objects.link(ob_status_light_02)
col_collection.objects.link(ob_video_cube_03)
col_collection.objects.link(ob_status_light_03)
col_collection.objects.link(ob_video_cube_04)
col_collection.objects.link(ob_status_light_04)
col_collection.objects.link(ob_video_cube_05)
col_collection.objects.link(ob_status_light_05)
col_collection.objects.link(ob_cyan_rail__3_0)
col_collection.objects.link(ob_cyan_rail_back__3_0)
col_collection.objects.link(ob_cyan_rail__1_5)
col_collection.objects.link(ob_cyan_rail_back__1_5)
col_collection.objects.link(ob_cyan_rail_0_0)
col_collection.objects.link(ob_cyan_rail_back_0_0)
col_collection.objects.link(ob_cyan_rail_1_5)
col_collection.objects.link(ob_cyan_rail_back_1_5)
col_collection.objects.link(ob_cyan_rail_3_0)
col_collection.objects.link(ob_cyan_rail_back_3_0)
col_collection.objects.link(ob_central_render_core_04)
col_collection.objects.link(ob_subtitle_gate)
col_collection.objects.link(ob_voice_lane)
col_collection.objects.link(ob_large_softbox)
col_collection.objects.link(ob_cyan_beam)
col_collection.objects.link(ob_magenta_beam)
col_collection.objects.link(ob_amber_gate_light)
col_collection.objects.link(ob_camera)

# ---- scene / render settings (as saved in the file)
scene.camera = ob_camera
scene.frame_start = 1; scene.frame_end = 250; scene.frame_set(1)
scene.render.engine = 'BLENDER_EEVEE_NEXT'
scene.render.resolution_x = 1600
scene.render.resolution_y = 900
scene.render.bake_bias = 0.0
scene.render.bake_samples = 0
scene.cycles.sampling_pattern = 'TABULATED_SOBOL'
scene.eevee.taa_render_samples = 32
scene.eevee.use_volume_custom_range = False
scene.view_settings.look = 'High Contrast'
scene.view_settings.view_transform = 'Filmic'
bpy.context.view_layer.update()
